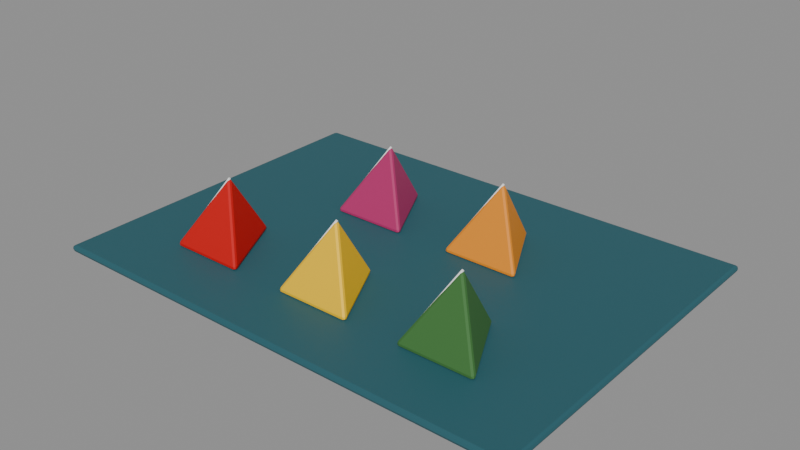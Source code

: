 # Source: traditional-five-stones-game-set.blend  (saved by Blender 4.0.36; exported with 4.5.12 LTS)
import bpy
from mathutils import Matrix  # noqa: F401  (used for matrix-valued properties, if any)

bpy.ops.wm.read_factory_settings(use_empty=True)
scene = bpy.context.scene
scene.name = 'Scene'

# ---- materials (node trees are filled in below, after node groups)
mat_muted_teal = bpy.data.materials.new('Muted teal')
mat_muted_teal.use_transparent_shadow = False
mat_muted_teal.diffuse_color = (0.02122, 0.1095, 0.1356, 1.0)
mat_festive_red = bpy.data.materials.new('Festive red')
mat_festive_red.use_transparent_shadow = False
mat_festive_red.diffuse_color = (0.6038, 0.0, 0.0003035, 1.0)
mat_white = bpy.data.materials.new('White')
mat_white.use_transparent_shadow = False
mat_white.diffuse_color = (1.0, 1.0, 1.0, 1.0)
mat_warm_yellow = bpy.data.materials.new('Warm yellow')
mat_warm_yellow.use_transparent_shadow = False
mat_warm_yellow.diffuse_color = (1.0, 0.6038, 0.0, 1.0)
mat_palm_green = bpy.data.materials.new('Palm green')
mat_palm_green.use_transparent_shadow = False
mat_palm_green.diffuse_color = (0.04667, 0.1651, 0.03689, 1.0)
mat_festive_magenta = bpy.data.materials.new('Festive magenta')
mat_festive_magenta.use_transparent_shadow = False
mat_festive_magenta.diffuse_color = (0.4508, 0.02519, 0.1413, 1.0)
mat_marigold = bpy.data.materials.new('Marigold')
mat_marigold.use_transparent_shadow = False
mat_marigold.diffuse_color = (0.8308, 0.2747, 0.009721, 1.0)

# ---- material node trees
mat_muted_teal.use_nodes = True; mat_muted_teal.node_tree.nodes.clear()
_N = mat_muted_teal.node_tree.nodes; _L = mat_muted_teal.node_tree.links
n0 = _N.new('ShaderNodeBsdfPrincipled'); n0.name = 'Principled BSDF'; n0.location = (10, 300)
n0.inputs[0].default_value = (0.02122, 0.1095, 0.1356, 1.0)
n0.inputs[2].default_value = 0.6
n0.inputs[3].default_value = 1.45
n1 = _N.new('ShaderNodeOutputMaterial'); n1.name = 'Material Output'; n1.location = (300, 300)
_L.new(n0.outputs[0], n1.inputs[0])
n1.is_active_output = True
mat_festive_red.use_nodes = True; mat_festive_red.node_tree.nodes.clear()
_N = mat_festive_red.node_tree.nodes; _L = mat_festive_red.node_tree.links
n0 = _N.new('ShaderNodeBsdfPrincipled'); n0.name = 'Principled BSDF'; n0.location = (10, 300)
n0.inputs[0].default_value = (0.6038, 0.0, 0.0003035, 1.0)
n0.inputs[2].default_value = 0.65
n0.inputs[3].default_value = 1.45
n1 = _N.new('ShaderNodeOutputMaterial'); n1.name = 'Material Output'; n1.location = (300, 300)
_L.new(n0.outputs[0], n1.inputs[0])
n1.is_active_output = True
mat_white.use_nodes = True; mat_white.node_tree.nodes.clear()
_N = mat_white.node_tree.nodes; _L = mat_white.node_tree.links
n0 = _N.new('ShaderNodeBsdfPrincipled'); n0.name = 'Principled BSDF'; n0.location = (10, 300)
n0.inputs[0].default_value = (1.0, 1.0, 1.0, 1.0)
n0.inputs[2].default_value = 0.6
n0.inputs[3].default_value = 1.45
n1 = _N.new('ShaderNodeOutputMaterial'); n1.name = 'Material Output'; n1.location = (300, 300)
_L.new(n0.outputs[0], n1.inputs[0])
n1.is_active_output = True
mat_warm_yellow.use_nodes = True; mat_warm_yellow.node_tree.nodes.clear()
_N = mat_warm_yellow.node_tree.nodes; _L = mat_warm_yellow.node_tree.links
n0 = _N.new('ShaderNodeBsdfPrincipled'); n0.name = 'Principled BSDF'; n0.location = (10, 300)
n0.inputs[0].default_value = (1.0, 0.6038, 0.0, 1.0)
n0.inputs[1].default_value = 0.08
n0.inputs[3].default_value = 1.45
n1 = _N.new('ShaderNodeOutputMaterial'); n1.name = 'Material Output'; n1.location = (300, 300)
_L.new(n0.outputs[0], n1.inputs[0])
n1.is_active_output = True
mat_palm_green.use_nodes = True; mat_palm_green.node_tree.nodes.clear()
_N = mat_palm_green.node_tree.nodes; _L = mat_palm_green.node_tree.links
n0 = _N.new('ShaderNodeBsdfPrincipled'); n0.name = 'Principled BSDF'; n0.location = (10, 300)
n0.inputs[0].default_value = (0.04667, 0.1651, 0.03689, 1.0)
n0.inputs[2].default_value = 0.7
n0.inputs[3].default_value = 1.45
n1 = _N.new('ShaderNodeOutputMaterial'); n1.name = 'Material Output'; n1.location = (300, 300)
_L.new(n0.outputs[0], n1.inputs[0])
n1.is_active_output = True
mat_festive_magenta.use_nodes = True; mat_festive_magenta.node_tree.nodes.clear()
_N = mat_festive_magenta.node_tree.nodes; _L = mat_festive_magenta.node_tree.links
n0 = _N.new('ShaderNodeBsdfPrincipled'); n0.name = 'Principled BSDF'; n0.location = (10, 300)
n0.inputs[0].default_value = (0.4508, 0.02519, 0.1413, 1.0)
n0.inputs[2].default_value = 0.6
n0.inputs[3].default_value = 1.45
n1 = _N.new('ShaderNodeOutputMaterial'); n1.name = 'Material Output'; n1.location = (300, 300)
_L.new(n0.outputs[0], n1.inputs[0])
n1.is_active_output = True
mat_marigold.use_nodes = True; mat_marigold.node_tree.nodes.clear()
_N = mat_marigold.node_tree.nodes; _L = mat_marigold.node_tree.links
n0 = _N.new('ShaderNodeBsdfPrincipled'); n0.name = 'Principled BSDF'; n0.location = (10, 300)
n0.inputs[0].default_value = (0.8308, 0.2747, 0.009721, 1.0)
n0.inputs[2].default_value = 0.6
n0.inputs[3].default_value = 1.45
n1 = _N.new('ShaderNodeOutputMaterial'); n1.name = 'Material Output'; n1.location = (300, 300)
_L.new(n0.outputs[0], n1.inputs[0])
n1.is_active_output = True

# ---- meshes
me_cube = bpy.data.meshes.new('Cube')
me_cube.from_pydata([(-0.15, -0.11, -0.002), (-0.15, -0.11, 0.002), (-0.15, 0.11, -0.002), (-0.15, 0.11, 0.002), (0.15, -0.11, -0.002), (0.15, -0.11, 0.002), (0.15, 0.11, -0.002), (0.15, 0.11, 0.002)], [], [(0, 1, 3, 2), (2, 3, 7, 6), (6, 7, 5, 4), (4, 5, 1, 0), (2, 6, 4, 0), (7, 3, 1, 5)])
_uv = me_cube.uv_layers.new(name='UVMap')
_uv.uv.foreach_set('vector', [0.375, 0.0, 0.625, 0.0, 0.625, 0.25, 0.375, 0.25, 0.375, 0.25, 0.625, 0.25, 0.625, 0.5, 0.375, 0.5, 0.375, 0.5, 0.625, 0.5, 0.625, 0.75, 0.375, 0.75, 0.375, 0.75, 0.625, 0.75, 0.625, 1.0, 0.375, 1.0, 0.125, 0.5, 0.375, 0.5, 0.375, 0.75, 0.125, 0.75, 0.625, 0.5, 0.875, 0.5, 0.875, 0.75, 0.625, 0.75])
me_cube.materials.append(mat_muted_teal)
me_cube.update()
me_cloth_beanbag_0 = bpy.data.meshes.new('Cloth_Beanbag_0')
me_cloth_beanbag_0.from_pydata([(-0.105, -0.072, 0.004), (-0.055, -0.072, 0.004), (-0.08, -0.023, 0.004), (-0.08, -0.05, 0.047)], [], [(0, 2, 1), (0, 1, 3), (1, 2, 3), (2, 0, 3)])
me_cloth_beanbag_0.materials.append(mat_festive_red)
me_cloth_beanbag_0.update()
me_cylinder = bpy.data.meshes.new('Cylinder')
me_cylinder.from_pydata([(0.0, 0.0007, -0.02432), (0.0, 0.0007, 0.02432), (0.0002679, 0.0006467, -0.02432), (0.0002679, 0.0006467, 0.02432), (0.000495, 0.000495, -0.02432), (0.000495, 0.000495, 0.02432), (0.0006467, 0.0002679, -0.02432), (0.0006467, 0.0002679, 0.02432), (0.0007, 0.0, -0.02432), (0.0007, 0.0, 0.02432), (0.0006467, -0.0002679, -0.02432), (0.0006467, -0.0002679, 0.02432), (0.000495, -0.000495, -0.02432), (0.000495, -0.000495, 0.02432), (0.0002679, -0.0006467, -0.02432), (0.0002679, -0.0006467, 0.02432), (0.0, -0.0007, -0.02432), (0.0, -0.0007, 0.02432), (-0.0002679, -0.0006467, -0.02432), (-0.0002679, -0.0006467, 0.02432), (-0.000495, -0.000495, -0.02432), (-0.000495, -0.000495, 0.02432), (-0.0006467, -0.0002679, -0.02432), (-0.0006467, -0.0002679, 0.02432), (-0.0007, 0.0, -0.02432), (-0.0007, 0.0, 0.02432), (-0.0006467, 0.0002679, -0.02432), (-0.0006467, 0.0002679, 0.02432), (-0.000495, 0.000495, -0.02432), (-0.000495, 0.000495, 0.02432), (-0.0002679, 0.0006467, -0.02432), (-0.0002679, 0.0006467, 0.02432)], [], [(0, 1, 3, 2), (2, 3, 5, 4), (4, 5, 7, 6), (6, 7, 9, 8), (8, 9, 11, 10), (10, 11, 13, 12), (12, 13, 15, 14), (14, 15, 17, 16), (16, 17, 19, 18), (18, 19, 21, 20), (20, 21, 23, 22), (22, 23, 25, 24), (24, 25, 27, 26), (26, 27, 29, 28), (3, 1, 31, 29, 27, 25, 23, 21, 19, 17, 15, 13, 11, 9, 7, 5), (28, 29, 31, 30), (30, 31, 1, 0), (0, 2, 4, 6, 8, 10, 12, 14, 16, 18, 20, 22, 24, 26, 28, 30)])
_uv = me_cylinder.uv_layers.new(name='UVMap')
_uv.uv.foreach_set('vector', [1.0, 0.5, 1.0, 1.0, 0.9375, 1.0, 0.9375, 0.5, 0.9375, 0.5, 0.9375, 1.0, 0.875, 1.0, 0.875, 0.5, 0.875, 0.5, 0.875, 1.0, 0.8125, 1.0, 0.8125, 0.5, 0.8125, 0.5, 0.8125, 1.0, 0.75, 1.0, 0.75, 0.5, 0.75, 0.5, 0.75, 1.0, 0.6875, 1.0, 0.6875, 0.5, 0.6875, 0.5, 0.6875, 1.0, 0.625, 1.0, 0.625, 0.5, 0.625, 0.5, 0.625, 1.0, 0.5625, 1.0, 0.5625, 0.5, 0.5625, 0.5, 0.5625, 1.0, 0.5, 1.0, 0.5, 0.5, 0.5, 0.5, 0.5, 1.0, 0.4375, 1.0, 0.4375, 0.5, 0.4375, 0.5, 0.4375, 1.0, 0.375, 1.0, 0.375, 0.5, 0.375, 0.5, 0.375, 1.0, 0.3125, 1.0, 0.3125, 0.5, 0.3125, 0.5, 0.3125, 1.0, 0.25, 1.0, 0.25, 0.5, 0.25, 0.5, 0.25, 1.0, 0.1875, 1.0, 0.1875, 0.5, 0.1875, 0.5, 0.1875, 1.0, 0.125, 1.0, 0.125, 0.5, 0.3418, 0.4717, 0.25, 0.49, 0.1582, 0.4717, 0.08029, 0.4197, 0.02827, 0.3418, 0.01, 0.25, 0.02827, 0.1582, 0.08029, 0.08029, 0.1582, 0.02827, 0.25, 0.01, 0.3418, 0.02827, 0.4197, 0.08029, 0.4717, 0.1582, 0.49, 0.25, 0.4717, 0.3418, 0.4197, 0.4197, 0.125, 0.5, 0.125, 1.0, 0.0625, 1.0, 0.0625, 0.5, 0.0625, 0.5, 0.0625, 1.0, 0.0, 1.0, 0.0, 0.5, 0.75, 0.49, 0.8418, 0.4717, 0.9197, 0.4197, 0.9717, 0.3418, 0.99, 0.25, 0.9717, 0.1582, 0.9197, 0.08029, 0.8418, 0.02827, 0.75, 0.01, 0.6582, 0.02827, 0.5803, 0.08029, 0.5283, 0.1582, 0.51, 0.25, 0.5283, 0.3418, 0.5803, 0.4197, 0.6582, 0.4717])
me_cylinder.materials.append(mat_white)
me_cylinder.update()
me_cloth_beanbag_1 = bpy.data.meshes.new('Cloth_Beanbag_1')
me_cloth_beanbag_1.from_pydata([(-0.025, -0.072, 0.004), (0.025, -0.072, 0.004), (0.0, -0.023, 0.004), (0.0, -0.05, 0.047)], [], [(0, 2, 1), (0, 1, 3), (1, 2, 3), (2, 0, 3)])
me_cloth_beanbag_1.materials.append(mat_warm_yellow)
me_cloth_beanbag_1.update()
me_cylinder_001 = bpy.data.meshes.new('Cylinder.001')
me_cylinder_001.from_pydata([(0.0, 0.0007, -0.02432), (0.0, 0.0007, 0.02432), (0.0002679, 0.0006467, -0.02432), (0.0002679, 0.0006467, 0.02432), (0.000495, 0.000495, -0.02432), (0.000495, 0.000495, 0.02432), (0.0006467, 0.0002679, -0.02432), (0.0006467, 0.0002679, 0.02432), (0.0007, 0.0, -0.02432), (0.0007, 0.0, 0.02432), (0.0006467, -0.0002679, -0.02432), (0.0006467, -0.0002679, 0.02432), (0.000495, -0.000495, -0.02432), (0.000495, -0.000495, 0.02432), (0.0002679, -0.0006467, -0.02432), (0.0002679, -0.0006467, 0.02432), (0.0, -0.0007, -0.02432), (0.0, -0.0007, 0.02432), (-0.0002679, -0.0006467, -0.02432), (-0.0002679, -0.0006467, 0.02432), (-0.000495, -0.000495, -0.02432), (-0.000495, -0.000495, 0.02432), (-0.0006467, -0.0002679, -0.02432), (-0.0006467, -0.0002679, 0.02432), (-0.0007, 0.0, -0.02432), (-0.0007, 0.0, 0.02432), (-0.0006467, 0.0002679, -0.02432), (-0.0006467, 0.0002679, 0.02432), (-0.000495, 0.000495, -0.02432), (-0.000495, 0.000495, 0.02432), (-0.0002679, 0.0006467, -0.02432), (-0.0002679, 0.0006467, 0.02432)], [], [(0, 1, 3, 2), (2, 3, 5, 4), (4, 5, 7, 6), (6, 7, 9, 8), (8, 9, 11, 10), (10, 11, 13, 12), (12, 13, 15, 14), (14, 15, 17, 16), (16, 17, 19, 18), (18, 19, 21, 20), (20, 21, 23, 22), (22, 23, 25, 24), (24, 25, 27, 26), (26, 27, 29, 28), (3, 1, 31, 29, 27, 25, 23, 21, 19, 17, 15, 13, 11, 9, 7, 5), (28, 29, 31, 30), (30, 31, 1, 0), (0, 2, 4, 6, 8, 10, 12, 14, 16, 18, 20, 22, 24, 26, 28, 30)])
_uv = me_cylinder_001.uv_layers.new(name='UVMap')
_uv.uv.foreach_set('vector', [1.0, 0.5, 1.0, 1.0, 0.9375, 1.0, 0.9375, 0.5, 0.9375, 0.5, 0.9375, 1.0, 0.875, 1.0, 0.875, 0.5, 0.875, 0.5, 0.875, 1.0, 0.8125, 1.0, 0.8125, 0.5, 0.8125, 0.5, 0.8125, 1.0, 0.75, 1.0, 0.75, 0.5, 0.75, 0.5, 0.75, 1.0, 0.6875, 1.0, 0.6875, 0.5, 0.6875, 0.5, 0.6875, 1.0, 0.625, 1.0, 0.625, 0.5, 0.625, 0.5, 0.625, 1.0, 0.5625, 1.0, 0.5625, 0.5, 0.5625, 0.5, 0.5625, 1.0, 0.5, 1.0, 0.5, 0.5, 0.5, 0.5, 0.5, 1.0, 0.4375, 1.0, 0.4375, 0.5, 0.4375, 0.5, 0.4375, 1.0, 0.375, 1.0, 0.375, 0.5, 0.375, 0.5, 0.375, 1.0, 0.3125, 1.0, 0.3125, 0.5, 0.3125, 0.5, 0.3125, 1.0, 0.25, 1.0, 0.25, 0.5, 0.25, 0.5, 0.25, 1.0, 0.1875, 1.0, 0.1875, 0.5, 0.1875, 0.5, 0.1875, 1.0, 0.125, 1.0, 0.125, 0.5, 0.3418, 0.4717, 0.25, 0.49, 0.1582, 0.4717, 0.08029, 0.4197, 0.02827, 0.3418, 0.01, 0.25, 0.02827, 0.1582, 0.08029, 0.08029, 0.1582, 0.02827, 0.25, 0.01, 0.3418, 0.02827, 0.4197, 0.08029, 0.4717, 0.1582, 0.49, 0.25, 0.4717, 0.3418, 0.4197, 0.4197, 0.125, 0.5, 0.125, 1.0, 0.0625, 1.0, 0.0625, 0.5, 0.0625, 0.5, 0.0625, 1.0, 0.0, 1.0, 0.0, 0.5, 0.75, 0.49, 0.8418, 0.4717, 0.9197, 0.4197, 0.9717, 0.3418, 0.99, 0.25, 0.9717, 0.1582, 0.9197, 0.08029, 0.8418, 0.02827, 0.75, 0.01, 0.6582, 0.02827, 0.5803, 0.08029, 0.5283, 0.1582, 0.51, 0.25, 0.5283, 0.3418, 0.5803, 0.4197, 0.6582, 0.4717])
me_cylinder_001.materials.append(mat_white)
me_cylinder_001.update()
me_cloth_beanbag_2 = bpy.data.meshes.new('Cloth_Beanbag_2')
me_cloth_beanbag_2.from_pydata([(0.055, -0.072, 0.004), (0.105, -0.072, 0.004), (0.08, -0.023, 0.004), (0.08, -0.05, 0.047)], [], [(0, 2, 1), (0, 1, 3), (1, 2, 3), (2, 0, 3)])
me_cloth_beanbag_2.materials.append(mat_palm_green)
me_cloth_beanbag_2.update()
me_cylinder_002 = bpy.data.meshes.new('Cylinder.002')
me_cylinder_002.from_pydata([(0.0, 0.0007, -0.02432), (0.0, 0.0007, 0.02432), (0.0002679, 0.0006467, -0.02432), (0.0002679, 0.0006467, 0.02432), (0.000495, 0.000495, -0.02432), (0.000495, 0.000495, 0.02432), (0.0006467, 0.0002679, -0.02432), (0.0006467, 0.0002679, 0.02432), (0.0007, 0.0, -0.02432), (0.0007, 0.0, 0.02432), (0.0006467, -0.0002679, -0.02432), (0.0006467, -0.0002679, 0.02432), (0.000495, -0.000495, -0.02432), (0.000495, -0.000495, 0.02432), (0.0002679, -0.0006467, -0.02432), (0.0002679, -0.0006467, 0.02432), (0.0, -0.0007, -0.02432), (0.0, -0.0007, 0.02432), (-0.0002679, -0.0006467, -0.02432), (-0.0002679, -0.0006467, 0.02432), (-0.000495, -0.000495, -0.02432), (-0.000495, -0.000495, 0.02432), (-0.0006467, -0.0002679, -0.02432), (-0.0006467, -0.0002679, 0.02432), (-0.0007, 0.0, -0.02432), (-0.0007, 0.0, 0.02432), (-0.0006467, 0.0002679, -0.02432), (-0.0006467, 0.0002679, 0.02432), (-0.000495, 0.000495, -0.02432), (-0.000495, 0.000495, 0.02432), (-0.0002679, 0.0006467, -0.02432), (-0.0002679, 0.0006467, 0.02432)], [], [(0, 1, 3, 2), (2, 3, 5, 4), (4, 5, 7, 6), (6, 7, 9, 8), (8, 9, 11, 10), (10, 11, 13, 12), (12, 13, 15, 14), (14, 15, 17, 16), (16, 17, 19, 18), (18, 19, 21, 20), (20, 21, 23, 22), (22, 23, 25, 24), (24, 25, 27, 26), (26, 27, 29, 28), (3, 1, 31, 29, 27, 25, 23, 21, 19, 17, 15, 13, 11, 9, 7, 5), (28, 29, 31, 30), (30, 31, 1, 0), (0, 2, 4, 6, 8, 10, 12, 14, 16, 18, 20, 22, 24, 26, 28, 30)])
_uv = me_cylinder_002.uv_layers.new(name='UVMap')
_uv.uv.foreach_set('vector', [1.0, 0.5, 1.0, 1.0, 0.9375, 1.0, 0.9375, 0.5, 0.9375, 0.5, 0.9375, 1.0, 0.875, 1.0, 0.875, 0.5, 0.875, 0.5, 0.875, 1.0, 0.8125, 1.0, 0.8125, 0.5, 0.8125, 0.5, 0.8125, 1.0, 0.75, 1.0, 0.75, 0.5, 0.75, 0.5, 0.75, 1.0, 0.6875, 1.0, 0.6875, 0.5, 0.6875, 0.5, 0.6875, 1.0, 0.625, 1.0, 0.625, 0.5, 0.625, 0.5, 0.625, 1.0, 0.5625, 1.0, 0.5625, 0.5, 0.5625, 0.5, 0.5625, 1.0, 0.5, 1.0, 0.5, 0.5, 0.5, 0.5, 0.5, 1.0, 0.4375, 1.0, 0.4375, 0.5, 0.4375, 0.5, 0.4375, 1.0, 0.375, 1.0, 0.375, 0.5, 0.375, 0.5, 0.375, 1.0, 0.3125, 1.0, 0.3125, 0.5, 0.3125, 0.5, 0.3125, 1.0, 0.25, 1.0, 0.25, 0.5, 0.25, 0.5, 0.25, 1.0, 0.1875, 1.0, 0.1875, 0.5, 0.1875, 0.5, 0.1875, 1.0, 0.125, 1.0, 0.125, 0.5, 0.3418, 0.4717, 0.25, 0.49, 0.1582, 0.4717, 0.08029, 0.4197, 0.02827, 0.3418, 0.01, 0.25, 0.02827, 0.1582, 0.08029, 0.08029, 0.1582, 0.02827, 0.25, 0.01, 0.3418, 0.02827, 0.4197, 0.08029, 0.4717, 0.1582, 0.49, 0.25, 0.4717, 0.3418, 0.4197, 0.4197, 0.125, 0.5, 0.125, 1.0, 0.0625, 1.0, 0.0625, 0.5, 0.0625, 0.5, 0.0625, 1.0, 0.0, 1.0, 0.0, 0.5, 0.75, 0.49, 0.8418, 0.4717, 0.9197, 0.4197, 0.9717, 0.3418, 0.99, 0.25, 0.9717, 0.1582, 0.9197, 0.08029, 0.8418, 0.02827, 0.75, 0.01, 0.6582, 0.02827, 0.5803, 0.08029, 0.5283, 0.1582, 0.51, 0.25, 0.5283, 0.3418, 0.5803, 0.4197, 0.6582, 0.4717])
me_cylinder_002.materials.append(mat_white)
me_cylinder_002.update()
me_cloth_beanbag_3 = bpy.data.meshes.new('Cloth_Beanbag_3')
me_cloth_beanbag_3.from_pydata([(-0.065, 0.018, 0.004), (-0.015, 0.018, 0.004), (-0.04, 0.067, 0.004), (-0.04, 0.04, 0.047)], [], [(0, 2, 1), (0, 1, 3), (1, 2, 3), (2, 0, 3)])
me_cloth_beanbag_3.materials.append(mat_festive_magenta)
me_cloth_beanbag_3.update()
me_cylinder_003 = bpy.data.meshes.new('Cylinder.003')
me_cylinder_003.from_pydata([(0.0, 0.0007, -0.02432), (0.0, 0.0007, 0.02432), (0.0002679, 0.0006467, -0.02432), (0.0002679, 0.0006467, 0.02432), (0.000495, 0.000495, -0.02432), (0.000495, 0.000495, 0.02432), (0.0006467, 0.0002679, -0.02432), (0.0006467, 0.0002679, 0.02432), (0.0007, 0.0, -0.02432), (0.0007, 0.0, 0.02432), (0.0006467, -0.0002679, -0.02432), (0.0006467, -0.0002679, 0.02432), (0.000495, -0.000495, -0.02432), (0.000495, -0.000495, 0.02432), (0.0002679, -0.0006467, -0.02432), (0.0002679, -0.0006467, 0.02432), (0.0, -0.0007, -0.02432), (0.0, -0.0007, 0.02432), (-0.0002679, -0.0006467, -0.02432), (-0.0002679, -0.0006467, 0.02432), (-0.000495, -0.000495, -0.02432), (-0.000495, -0.000495, 0.02432), (-0.0006467, -0.0002679, -0.02432), (-0.0006467, -0.0002679, 0.02432), (-0.0007, 0.0, -0.02432), (-0.0007, 0.0, 0.02432), (-0.0006467, 0.0002679, -0.02432), (-0.0006467, 0.0002679, 0.02432), (-0.000495, 0.000495, -0.02432), (-0.000495, 0.000495, 0.02432), (-0.0002679, 0.0006467, -0.02432), (-0.0002679, 0.0006467, 0.02432)], [], [(0, 1, 3, 2), (2, 3, 5, 4), (4, 5, 7, 6), (6, 7, 9, 8), (8, 9, 11, 10), (10, 11, 13, 12), (12, 13, 15, 14), (14, 15, 17, 16), (16, 17, 19, 18), (18, 19, 21, 20), (20, 21, 23, 22), (22, 23, 25, 24), (24, 25, 27, 26), (26, 27, 29, 28), (3, 1, 31, 29, 27, 25, 23, 21, 19, 17, 15, 13, 11, 9, 7, 5), (28, 29, 31, 30), (30, 31, 1, 0), (0, 2, 4, 6, 8, 10, 12, 14, 16, 18, 20, 22, 24, 26, 28, 30)])
_uv = me_cylinder_003.uv_layers.new(name='UVMap')
_uv.uv.foreach_set('vector', [1.0, 0.5, 1.0, 1.0, 0.9375, 1.0, 0.9375, 0.5, 0.9375, 0.5, 0.9375, 1.0, 0.875, 1.0, 0.875, 0.5, 0.875, 0.5, 0.875, 1.0, 0.8125, 1.0, 0.8125, 0.5, 0.8125, 0.5, 0.8125, 1.0, 0.75, 1.0, 0.75, 0.5, 0.75, 0.5, 0.75, 1.0, 0.6875, 1.0, 0.6875, 0.5, 0.6875, 0.5, 0.6875, 1.0, 0.625, 1.0, 0.625, 0.5, 0.625, 0.5, 0.625, 1.0, 0.5625, 1.0, 0.5625, 0.5, 0.5625, 0.5, 0.5625, 1.0, 0.5, 1.0, 0.5, 0.5, 0.5, 0.5, 0.5, 1.0, 0.4375, 1.0, 0.4375, 0.5, 0.4375, 0.5, 0.4375, 1.0, 0.375, 1.0, 0.375, 0.5, 0.375, 0.5, 0.375, 1.0, 0.3125, 1.0, 0.3125, 0.5, 0.3125, 0.5, 0.3125, 1.0, 0.25, 1.0, 0.25, 0.5, 0.25, 0.5, 0.25, 1.0, 0.1875, 1.0, 0.1875, 0.5, 0.1875, 0.5, 0.1875, 1.0, 0.125, 1.0, 0.125, 0.5, 0.3418, 0.4717, 0.25, 0.49, 0.1582, 0.4717, 0.08029, 0.4197, 0.02827, 0.3418, 0.01, 0.25, 0.02827, 0.1582, 0.08029, 0.08029, 0.1582, 0.02827, 0.25, 0.01, 0.3418, 0.02827, 0.4197, 0.08029, 0.4717, 0.1582, 0.49, 0.25, 0.4717, 0.3418, 0.4197, 0.4197, 0.125, 0.5, 0.125, 1.0, 0.0625, 1.0, 0.0625, 0.5, 0.0625, 0.5, 0.0625, 1.0, 0.0, 1.0, 0.0, 0.5, 0.75, 0.49, 0.8418, 0.4717, 0.9197, 0.4197, 0.9717, 0.3418, 0.99, 0.25, 0.9717, 0.1582, 0.9197, 0.08029, 0.8418, 0.02827, 0.75, 0.01, 0.6582, 0.02827, 0.5803, 0.08029, 0.5283, 0.1582, 0.51, 0.25, 0.5283, 0.3418, 0.5803, 0.4197, 0.6582, 0.4717])
me_cylinder_003.materials.append(mat_white)
me_cylinder_003.update()
me_cloth_beanbag_4 = bpy.data.meshes.new('Cloth_Beanbag_4')
me_cloth_beanbag_4.from_pydata([(0.015, 0.018, 0.004), (0.065, 0.018, 0.004), (0.04, 0.067, 0.004), (0.04, 0.04, 0.047)], [], [(0, 2, 1), (0, 1, 3), (1, 2, 3), (2, 0, 3)])
me_cloth_beanbag_4.materials.append(mat_marigold)
me_cloth_beanbag_4.update()
me_cylinder_004 = bpy.data.meshes.new('Cylinder.004')
me_cylinder_004.from_pydata([(0.0, 0.0007, -0.02432), (0.0, 0.0007, 0.02432), (0.0002679, 0.0006467, -0.02432), (0.0002679, 0.0006467, 0.02432), (0.000495, 0.000495, -0.02432), (0.000495, 0.000495, 0.02432), (0.0006467, 0.0002679, -0.02432), (0.0006467, 0.0002679, 0.02432), (0.0007, 0.0, -0.02432), (0.0007, 0.0, 0.02432), (0.0006467, -0.0002679, -0.02432), (0.0006467, -0.0002679, 0.02432), (0.000495, -0.000495, -0.02432), (0.000495, -0.000495, 0.02432), (0.0002679, -0.0006467, -0.02432), (0.0002679, -0.0006467, 0.02432), (0.0, -0.0007, -0.02432), (0.0, -0.0007, 0.02432), (-0.0002679, -0.0006467, -0.02432), (-0.0002679, -0.0006467, 0.02432), (-0.000495, -0.000495, -0.02432), (-0.000495, -0.000495, 0.02432), (-0.0006467, -0.0002679, -0.02432), (-0.0006467, -0.0002679, 0.02432), (-0.0007, 0.0, -0.02432), (-0.0007, 0.0, 0.02432), (-0.0006467, 0.0002679, -0.02432), (-0.0006467, 0.0002679, 0.02432), (-0.000495, 0.000495, -0.02432), (-0.000495, 0.000495, 0.02432), (-0.0002679, 0.0006467, -0.02432), (-0.0002679, 0.0006467, 0.02432)], [], [(0, 1, 3, 2), (2, 3, 5, 4), (4, 5, 7, 6), (6, 7, 9, 8), (8, 9, 11, 10), (10, 11, 13, 12), (12, 13, 15, 14), (14, 15, 17, 16), (16, 17, 19, 18), (18, 19, 21, 20), (20, 21, 23, 22), (22, 23, 25, 24), (24, 25, 27, 26), (26, 27, 29, 28), (3, 1, 31, 29, 27, 25, 23, 21, 19, 17, 15, 13, 11, 9, 7, 5), (28, 29, 31, 30), (30, 31, 1, 0), (0, 2, 4, 6, 8, 10, 12, 14, 16, 18, 20, 22, 24, 26, 28, 30)])
_uv = me_cylinder_004.uv_layers.new(name='UVMap')
_uv.uv.foreach_set('vector', [1.0, 0.5, 1.0, 1.0, 0.9375, 1.0, 0.9375, 0.5, 0.9375, 0.5, 0.9375, 1.0, 0.875, 1.0, 0.875, 0.5, 0.875, 0.5, 0.875, 1.0, 0.8125, 1.0, 0.8125, 0.5, 0.8125, 0.5, 0.8125, 1.0, 0.75, 1.0, 0.75, 0.5, 0.75, 0.5, 0.75, 1.0, 0.6875, 1.0, 0.6875, 0.5, 0.6875, 0.5, 0.6875, 1.0, 0.625, 1.0, 0.625, 0.5, 0.625, 0.5, 0.625, 1.0, 0.5625, 1.0, 0.5625, 0.5, 0.5625, 0.5, 0.5625, 1.0, 0.5, 1.0, 0.5, 0.5, 0.5, 0.5, 0.5, 1.0, 0.4375, 1.0, 0.4375, 0.5, 0.4375, 0.5, 0.4375, 1.0, 0.375, 1.0, 0.375, 0.5, 0.375, 0.5, 0.375, 1.0, 0.3125, 1.0, 0.3125, 0.5, 0.3125, 0.5, 0.3125, 1.0, 0.25, 1.0, 0.25, 0.5, 0.25, 0.5, 0.25, 1.0, 0.1875, 1.0, 0.1875, 0.5, 0.1875, 0.5, 0.1875, 1.0, 0.125, 1.0, 0.125, 0.5, 0.3418, 0.4717, 0.25, 0.49, 0.1582, 0.4717, 0.08029, 0.4197, 0.02827, 0.3418, 0.01, 0.25, 0.02827, 0.1582, 0.08029, 0.08029, 0.1582, 0.02827, 0.25, 0.01, 0.3418, 0.02827, 0.4197, 0.08029, 0.4717, 0.1582, 0.49, 0.25, 0.4717, 0.3418, 0.4197, 0.4197, 0.125, 0.5, 0.125, 1.0, 0.0625, 1.0, 0.0625, 0.5, 0.0625, 0.5, 0.0625, 1.0, 0.0, 1.0, 0.0, 0.5, 0.75, 0.49, 0.8418, 0.4717, 0.9197, 0.4197, 0.9717, 0.3418, 0.99, 0.25, 0.9717, 0.1582, 0.9197, 0.08029, 0.8418, 0.02827, 0.75, 0.01, 0.6582, 0.02827, 0.5803, 0.08029, 0.5283, 0.1582, 0.51, 0.25, 0.5283, 0.3418, 0.5803, 0.4197, 0.6582, 0.4717])
me_cylinder_004.materials.append(mat_white)
me_cylinder_004.update()

# ---- objects
ob_asset_traditionalfivestonesgameset = bpy.data.objects.new('ASSET_TraditionalFiveStonesGameSet', None)
ob_play_mat = bpy.data.objects.new('Play_Mat', me_cube)
ob_cloth_beanbag_0 = bpy.data.objects.new('Cloth_Beanbag_0', me_cloth_beanbag_0)
ob_stitched_seam = bpy.data.objects.new('Stitched_Seam', me_cylinder)
ob_cloth_beanbag_1 = bpy.data.objects.new('Cloth_Beanbag_1', me_cloth_beanbag_1)
ob_stitched_seam_001 = bpy.data.objects.new('Stitched_Seam.001', me_cylinder_001)
ob_cloth_beanbag_2 = bpy.data.objects.new('Cloth_Beanbag_2', me_cloth_beanbag_2)
ob_stitched_seam_002 = bpy.data.objects.new('Stitched_Seam.002', me_cylinder_002)
ob_cloth_beanbag_3 = bpy.data.objects.new('Cloth_Beanbag_3', me_cloth_beanbag_3)
ob_stitched_seam_003 = bpy.data.objects.new('Stitched_Seam.003', me_cylinder_003)
ob_cloth_beanbag_4 = bpy.data.objects.new('Cloth_Beanbag_4', me_cloth_beanbag_4)
ob_stitched_seam_004 = bpy.data.objects.new('Stitched_Seam.004', me_cylinder_004)

# ---- transforms, parenting, visibility, modifiers, constraints
ob_asset_traditionalfivestonesgameset.location = (0.0, 0.0, 0.0)
ob_play_mat.parent = ob_asset_traditionalfivestonesgameset
ob_play_mat.location = (0.0, 0.0, 0.002)
_m = ob_play_mat.modifiers.new('Editable eased edges', 'BEVEL')
_m.width = 0.002
_m.width_pct = 0.002
_m.segments = 2
ob_cloth_beanbag_0.parent = ob_asset_traditionalfivestonesgameset
ob_cloth_beanbag_0.location = (0.0, 0.0, 0.0)
_m = ob_cloth_beanbag_0.modifiers.new('Soft sewn corners', 'BEVEL')
_m.width = 0.002
_m.width_pct = 0.002
_m.segments = 2
ob_stitched_seam.parent = ob_asset_traditionalfivestonesgameset
ob_stitched_seam.location = (-0.091, -0.0595, 0.0255)
ob_stitched_seam.rotation_euler = (0.6405, -2.232e-07, 2.283)
ob_cloth_beanbag_1.parent = ob_asset_traditionalfivestonesgameset
ob_cloth_beanbag_1.location = (0.0, 0.0, 0.0)
_m = ob_cloth_beanbag_1.modifiers.new('Soft sewn corners', 'BEVEL')
_m.width = 0.002
_m.width_pct = 0.002
_m.segments = 2
ob_stitched_seam_001.parent = ob_asset_traditionalfivestonesgameset
ob_stitched_seam_001.location = (-0.011, -0.0595, 0.0255)
ob_stitched_seam_001.rotation_euler = (0.6405, -2.232e-07, 2.283)
ob_cloth_beanbag_2.parent = ob_asset_traditionalfivestonesgameset
ob_cloth_beanbag_2.location = (0.0, 0.0, 0.0)
_m = ob_cloth_beanbag_2.modifiers.new('Soft sewn corners', 'BEVEL')
_m.width = 0.002
_m.width_pct = 0.002
_m.segments = 2
ob_stitched_seam_002.parent = ob_asset_traditionalfivestonesgameset
ob_stitched_seam_002.location = (0.069, -0.0595, 0.0255)
ob_stitched_seam_002.rotation_euler = (0.6405, -2.232e-07, 2.283)
ob_cloth_beanbag_3.parent = ob_asset_traditionalfivestonesgameset
ob_cloth_beanbag_3.location = (0.0, 0.0, 0.0)
_m = ob_cloth_beanbag_3.modifiers.new('Soft sewn corners', 'BEVEL')
_m.width = 0.002
_m.width_pct = 0.002
_m.segments = 2
ob_stitched_seam_003.parent = ob_asset_traditionalfivestonesgameset
ob_stitched_seam_003.location = (-0.051, 0.0305, 0.0255)
ob_stitched_seam_003.rotation_euler = (0.6405, -1.246e-07, 2.283)
ob_cloth_beanbag_4.parent = ob_asset_traditionalfivestonesgameset
ob_cloth_beanbag_4.location = (0.0, 0.0, 0.0)
_m = ob_cloth_beanbag_4.modifiers.new('Soft sewn corners', 'BEVEL')
_m.width = 0.002
_m.width_pct = 0.002
_m.segments = 2
ob_stitched_seam_004.parent = ob_asset_traditionalfivestonesgameset
ob_stitched_seam_004.location = (0.029, 0.0305, 0.0255)
ob_stitched_seam_004.rotation_euler = (0.6405, -1.246e-07, 2.283)

# ---- collection membership
scene.collection.objects.link(ob_asset_traditionalfivestonesgameset)
scene.collection.objects.link(ob_play_mat)
scene.collection.objects.link(ob_cloth_beanbag_0)
scene.collection.objects.link(ob_stitched_seam)
scene.collection.objects.link(ob_cloth_beanbag_1)
scene.collection.objects.link(ob_stitched_seam_001)
scene.collection.objects.link(ob_cloth_beanbag_2)
scene.collection.objects.link(ob_stitched_seam_002)
scene.collection.objects.link(ob_cloth_beanbag_3)
scene.collection.objects.link(ob_stitched_seam_003)
scene.collection.objects.link(ob_cloth_beanbag_4)
scene.collection.objects.link(ob_stitched_seam_004)

# ---- scene / render settings (as saved in the file)
scene.frame_start = 1; scene.frame_end = 49; scene.frame_set(1)
scene.render.engine = 'BLENDER_EEVEE_NEXT'
scene.cycles.sampling_pattern = 'TABULATED_SOBOL'
bpy.context.view_layer.update()

# ---- added for rendering (the .blend has no active camera and no usable light): camera, sun + grey world if the file has none
cam_auto = bpy.data.cameras.new('AutoCamera')
cam_auto.lens = 50.0
cam_auto.sensor_width = 36.0
cam_auto.clip_end = 1000.0
ob_auto_camera = bpy.data.objects.new('AutoCamera', cam_auto)
scene.collection.objects.link(ob_auto_camera)
ob_auto_camera.location = (0.346759, -0.416111, 0.300116)
ob_auto_camera.rotation_euler = (1.09748, -7.21219e-08, 0.694738)
scene.camera = ob_auto_camera
light_auto_sun = bpy.data.lights.new('AutoSun', 'SUN')
light_auto_sun.energy = 3.0
light_auto_sun.angle = 0.0523599
ob_auto_sun = bpy.data.objects.new('AutoSun', light_auto_sun)
scene.collection.objects.link(ob_auto_sun)
ob_auto_sun.rotation_euler = (0.872665, 0.174533, 0.523599)
if scene.world is None:
    world_auto = bpy.data.worlds.new('AutoWorld')
    world_auto.color = (0.3, 0.3, 0.3)
    scene.world = world_auto
bpy.context.view_layer.update()
